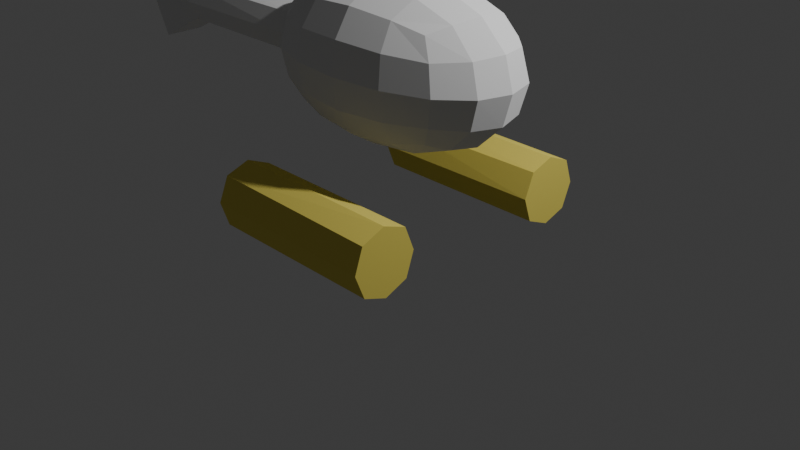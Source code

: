 # Source: helicopter.blend  (saved by Blender 5.0.119; exported with 4.5.12 LTS)
import bpy
from mathutils import Matrix  # noqa: F401  (used for matrix-valued properties, if any)

bpy.ops.wm.read_factory_settings(use_empty=True)
scene = bpy.context.scene
scene.name = 'Scene'

# ---- collections
col_collection = bpy.data.collections.new('Collection'); scene.collection.children.link(col_collection)

# ---- materials (node trees are filled in below, after node groups)
mat_material = bpy.data.materials.new('Material')
mat_material.alpha_threshold = 0.0
mat_material.use_backface_culling_lightprobe_volume = False
mat_material.diffuse_color = (0.0928, 0.232, 0.1635, 1.0)
mat_material.roughness = 0.5
mat_material.line_color = (0.0, 0.0, 0.0, 1.0)
mat_material_003 = bpy.data.materials.new('Material.003')
mat_material_003.diffuse_color = (0.02915, 0.1524, 0.214, 1.0)
mat_material_002 = bpy.data.materials.new('Material.002')
mat_material_002.diffuse_color = (0.0, 0.0, 0.0, 1.0)
mat_material_001 = bpy.data.materials.new('Material.001')
mat_material_001.diffuse_color = (0.0, 0.0, 0.0, 1.0)

# ---- material node trees
mat_material.use_nodes = True; mat_material.node_tree.nodes.clear()
_N = mat_material.node_tree.nodes; _L = mat_material.node_tree.links
n0 = _N.new('ShaderNodeOutputMaterial'); n0.name = 'Material Output'; n0.location = (200, 100)
n1 = _N.new('ShaderNodeBsdfDiffuse'); n1.name = 'Diffuse BSDF'; n1.location = (-200, 100)
n1.inputs[1].default_value = 0.5
_L.new(n1.outputs[0], n0.inputs[0])
n0.is_active_output = True
mat_material_003.use_nodes = True; mat_material_003.node_tree.nodes.clear()
_N = mat_material_003.node_tree.nodes; _L = mat_material_003.node_tree.links
n0 = _N.new('ShaderNodeOutputMaterial'); n0.name = 'Material Output'; n0.location = (200, 100)
n1 = _N.new('ShaderNodeBsdfDiffuse'); n1.name = 'Diffuse BSDF'; n1.location = (-200, 100)
n1.inputs[1].default_value = 0.5
_L.new(n1.outputs[0], n0.inputs[0])
n0.is_active_output = True
mat_material_002.use_nodes = True; mat_material_002.node_tree.nodes.clear()
_N = mat_material_002.node_tree.nodes; _L = mat_material_002.node_tree.links
n0 = _N.new('ShaderNodeOutputMaterial'); n0.name = 'Material Output'; n0.location = (200, 100)
n1 = _N.new('ShaderNodeBsdfDiffuse'); n1.name = 'Diffuse BSDF'; n1.location = (-200, 100)
n1.inputs[1].default_value = 0.5
_L.new(n1.outputs[0], n0.inputs[0])
n0.is_active_output = True
mat_material_001.use_nodes = True; mat_material_001.node_tree.nodes.clear()
_N = mat_material_001.node_tree.nodes; _L = mat_material_001.node_tree.links
n0 = _N.new('ShaderNodeOutputMaterial'); n0.name = 'Material Output'; n0.location = (200, 100)
n1 = _N.new('ShaderNodeBsdfDiffuse'); n1.name = 'Diffuse BSDF'; n1.location = (-200, 100)
n1.inputs[0].default_value = (0.8, 0.6843, 0.1438, 1.0)
n1.inputs[1].default_value = 0.5
_L.new(n1.outputs[0], n0.inputs[0])
n0.is_active_output = True

# ---- world
world_world = bpy.data.worlds.new('World'); scene.world = world_world
world_world.use_nodes = True; world_world.node_tree.nodes.clear()
_N = world_world.node_tree.nodes; _L = world_world.node_tree.links
n0 = _N.new('ShaderNodeOutputWorld'); n0.name = 'World Output'; n0.location = (200, 100)
n1 = _N.new('ShaderNodeBackground'); n1.name = 'Background'; n1.location = (-200, 100)
n1.inputs[0].default_value = (0.05088, 0.05088, 0.05088, 1.0)
_L.new(n1.outputs[0], n0.inputs[0])
n0.is_active_output = True
world_world.color = (0.05088, 0.05088, 0.05088)
world_world.sun_shadow_jitter_overblur = 0.0

# ---- cameras
cam_camera = bpy.data.cameras.new('Camera')
cam_camera.clip_end = 100.0
cam_camera.ortho_scale = 7.314

# ---- lights
light_light = bpy.data.lights.new('Light', 'POINT')
light_light.energy = 1000.0
light_light.shadow_soft_size = 0.1

# ---- meshes
me_cube = bpy.data.meshes.new('Cube')
me_cube.from_pydata([(1.0, 1.0, 1.0), (1.0, 1.0, -1.0), (1.0, -1.0, 1.0), (1.0, -1.0, -1.0), (-1.0, 1.0, 1.0), (-1.0, 1.0, -1.0), (-1.0, -1.0, 1.0), (-1.0, -1.0, -1.0)], [], [(0, 4, 6, 2), (3, 2, 6, 7), (7, 6, 4, 5), (5, 1, 3, 7), (1, 0, 2, 3), (5, 4, 0, 1)])
_uv = me_cube.uv_layers.new(name='UVMap')
_uv.uv.foreach_set('vector', [0.625, 0.5, 0.875, 0.5, 0.875, 0.75, 0.625, 0.75, 0.375, 0.75, 0.625, 0.75, 0.625, 1.0, 0.375, 1.0, 0.375, 0.0, 0.625, 0.0, 0.625, 0.25, 0.375, 0.25, 0.125, 0.5, 0.375, 0.5, 0.375, 0.75, 0.125, 0.75, 0.375, 0.5, 0.625, 0.5, 0.625, 0.75, 0.375, 0.75, 0.375, 0.25, 0.625, 0.25, 0.625, 0.5, 0.375, 0.5])
me_cube.materials.append(mat_material)
me_cube.use_mirror_vertex_groups = False
me_cube.update()
me_cylinder = bpy.data.meshes.new('Cylinder')
me_cylinder.from_pydata([(0.02518, 1.012, 1.0), (0.755, 0.7112, 1.0), (0.7112, 0.755, -1.0), (1.012, 0.02518, -1.0), (1.012, -0.02518, 1.0), (0.7112, -0.755, 1.0), (0.755, -0.7112, -1.0), (0.02518, -1.012, -1.0), (-0.02518, -1.012, 1.0), (-0.755, -0.7112, 1.0), (-0.7112, -0.755, -1.0), (-1.012, -0.02518, -1.0), (-1.012, 0.02518, 1.0), (-0.7112, 0.755, 1.0), (-0.755, 0.7112, -1.0), (-0.02518, 1.012, -1.0)], [], [(3, 2, 1, 4), (2, 15, 0, 1), (6, 3, 4, 5), (7, 6, 5, 8), (10, 7, 8, 9), (11, 10, 9, 12), (14, 11, 12, 13), (15, 14, 13, 0), (9, 8, 5, 4, 1, 0, 13, 12), (7, 10, 11, 14, 15, 2, 3, 6)])
_uv = me_cylinder.uv_layers.new(name='UVMap')
_uv.uv.foreach_set('vector', [0.7539, 0.5, 0.8802, 0.5, 0.8698, 1.0, 0.7461, 1.0, 0.8802, 0.5, 0.9872, 0.5, 0.9881, 1.0, 0.8698, 1.0, 0.6302, 0.5, 0.7539, 0.5, 0.7461, 1.0, 0.6198, 1.0, 0.5039, 0.5, 0.6302, 0.5, 0.6198, 1.0, 0.4961, 1.0, 0.3802, 0.5, 0.5039, 0.5, 0.4961, 1.0, 0.3698, 1.0, 0.2539, 0.5, 0.3802, 0.5, 0.3698, 1.0, 0.2461, 1.0, 0.1302, 0.5, 0.2539, 0.5, 0.2461, 1.0, 0.1198, 1.0, 0.01186, 0.5, 0.1302, 0.5, 0.1198, 1.0, 0.01282, 1.0, 0.08162, 0.09236, 0.2442, 0.01292, 0.4076, 0.08162, 0.4871, 0.2442, 0.4184, 0.4076, 0.2558, 0.4871, 0.09236, 0.4184, 0.01292, 0.2558, 0.7558, 0.01292, 0.5924, 0.08162, 0.5129, 0.2442, 0.5816, 0.4076, 0.7442, 0.4871, 0.9076, 0.4184, 0.9871, 0.2558, 0.9184, 0.09236])
me_cylinder.materials.append(mat_material_003)
me_cylinder.update()
me_cube_001 = bpy.data.meshes.new('Cube.001')
me_cube_001.from_pydata([(-1.0, -1.0, -1.0), (-1.0, -1.0, 1.0), (-1.0, 1.0, -1.0), (-1.0, 1.0, 1.0), (1.0, -1.0, -1.0), (1.0, -1.0, 1.0), (1.0, 1.0, -1.0), (1.0, 1.0, 1.0)], [], [(0, 1, 3, 2), (2, 3, 7, 6), (6, 7, 5, 4), (4, 5, 1, 0), (2, 6, 4, 0), (7, 3, 1, 5)])
_uv = me_cube_001.uv_layers.new(name='UVMap')
_uv.uv.foreach_set('vector', [0.375, 0.0, 0.625, 0.0, 0.625, 0.25, 0.375, 0.25, 0.375, 0.25, 0.625, 0.25, 0.625, 0.5, 0.375, 0.5, 0.375, 0.5, 0.625, 0.5, 0.625, 0.75, 0.375, 0.75, 0.375, 0.75, 0.625, 0.75, 0.625, 1.0, 0.375, 1.0, 0.125, 0.5, 0.375, 0.5, 0.375, 0.75, 0.125, 0.75, 0.625, 0.5, 0.875, 0.5, 0.875, 0.75, 0.625, 0.75])
me_cube_001.materials.append(mat_material_002)
me_cube_001.update()
me_cylinder_001 = bpy.data.meshes.new('Cylinder.001')
me_cylinder_001.from_pydata([(0.02518, 1.012, 1.0), (0.755, 0.7112, 1.0), (0.7112, 0.755, -1.0), (1.012, 0.02518, -1.0), (1.012, -0.02518, 1.0), (0.7112, -0.755, 1.0), (0.755, -0.7112, -1.0), (0.02518, -1.012, -1.0), (-0.02518, -1.012, 1.0), (-0.755, -0.7112, 1.0), (-0.7112, -0.755, -1.0), (-1.012, -0.02518, -1.0), (-1.012, 0.02518, 1.0), (-0.7112, 0.755, 1.0), (-0.755, 0.7112, -1.0), (-0.02518, 1.012, -1.0)], [], [(3, 2, 1, 4), (2, 15, 0, 1), (6, 3, 4, 5), (7, 6, 5, 8), (10, 7, 8, 9), (11, 10, 9, 12), (14, 11, 12, 13), (15, 14, 13, 0), (9, 8, 5, 4, 1, 0, 13, 12), (7, 10, 11, 14, 15, 2, 3, 6)])
_uv = me_cylinder_001.uv_layers.new(name='UVMap')
_uv.uv.foreach_set('vector', [0.7539, 0.5, 0.8802, 0.5, 0.8698, 1.0, 0.7461, 1.0, 0.8802, 0.5, 0.9872, 0.5, 0.9881, 1.0, 0.8698, 1.0, 0.6302, 0.5, 0.7539, 0.5, 0.7461, 1.0, 0.6198, 1.0, 0.5039, 0.5, 0.6302, 0.5, 0.6198, 1.0, 0.4961, 1.0, 0.3802, 0.5, 0.5039, 0.5, 0.4961, 1.0, 0.3698, 1.0, 0.2539, 0.5, 0.3802, 0.5, 0.3698, 1.0, 0.2461, 1.0, 0.1302, 0.5, 0.2539, 0.5, 0.2461, 1.0, 0.1198, 1.0, 0.01186, 0.5, 0.1302, 0.5, 0.1198, 1.0, 0.01282, 1.0, 0.08162, 0.09236, 0.2442, 0.01292, 0.4076, 0.08162, 0.4871, 0.2442, 0.4184, 0.4076, 0.2558, 0.4871, 0.09236, 0.4184, 0.01292, 0.2558, 0.7558, 0.01292, 0.5924, 0.08162, 0.5129, 0.2442, 0.5816, 0.4076, 0.7442, 0.4871, 0.9076, 0.4184, 0.9871, 0.2558, 0.9184, 0.09236])
me_cylinder_001.materials.append(mat_material_001)
me_cylinder_001.update()

# ---- objects
ob_cabine = bpy.data.objects.new('cabine', me_cube)
ob_light = bpy.data.objects.new('Light', light_light)
ob_camera = bpy.data.objects.new('Camera', cam_camera)
ob_tube = bpy.data.objects.new('tube', me_cylinder)
ob_aileron = bpy.data.objects.new('aileron', me_cube_001)
ob_train = bpy.data.objects.new('train', me_cylinder_001)

# ---- transforms, parenting, visibility, modifiers, constraints
ob_cabine.location = (0.0, 0.0, 1.7)
ob_cabine.scale = (1.7, 1.0, 1.0)
ob_cabine.lock_rotations_4d = False
ob_cabine.empty_display_type = 'ARROWS'
ob_cabine.lineart.crease_threshold = 0.0
_m = ob_cabine.modifiers.new('Subdivision', 'SUBSURF')
_m.levels = 2
ob_light.location = (4.076, 1.005, 5.904)
ob_light.rotation_euler = (0.6503, 0.05522, 1.866)
ob_light.lock_rotations_4d = False
ob_light.empty_display_type = 'ARROWS'
ob_light.color = (0.0, 0.0, 0.0, 0.0)
ob_light.lineart.crease_threshold = 0.0
ob_camera.location = (7.359, -6.926, 4.958)
ob_camera.rotation_euler = (1.109, 0.0, 0.8149)
ob_camera.lock_rotations_4d = False
ob_camera.empty_display_type = 'ARROWS'
ob_camera.color = (0.0, 0.0, 0.0, 0.0)
ob_camera.display_type = 'WIRE'
ob_camera.lineart.crease_threshold = 0.0
ob_tube.location = (-2.306, 0.0, 1.672)
ob_tube.rotation_euler = (-0.0, 1.571, 0.0)
ob_tube.scale = (0.2751, 0.266, 1.0)
ob_aileron.location = (-3.553, 0.0, 1.983)
ob_aileron.rotation_euler = (0.0, -0.4779, 0.0)
ob_aileron.scale = (0.5163, 0.2227, 0.6675)
ob_train.location = (0.0, 1.113, 0.2977)
ob_train.rotation_euler = (-0.0, 1.571, 0.0)
ob_train.scale = (0.3585, 0.3465, 1.0)
_m = ob_train.modifiers.new('Mirror', 'MIRROR')
_m.use_axis = (False, True, False)
_m.mirror_object = ob_cabine

# ---- collection membership
col_collection.objects.link(ob_cabine)
col_collection.objects.link(ob_light)
col_collection.objects.link(ob_camera)
col_collection.objects.link(ob_tube)
col_collection.objects.link(ob_aileron)
col_collection.objects.link(ob_train)

# ---- scene / render settings (as saved in the file)
scene.camera = ob_camera
scene.frame_start = 1; scene.frame_end = 250; scene.frame_set(1)
scene.render.engine = 'BLENDER_EEVEE_NEXT'
scene.render.bake_bias = 0.0
scene.render.bake_samples = 0
scene.cycles.sampling_pattern = 'TABULATED_SOBOL'
scene.eevee.use_volume_custom_range = False
bpy.context.view_layer.update()
